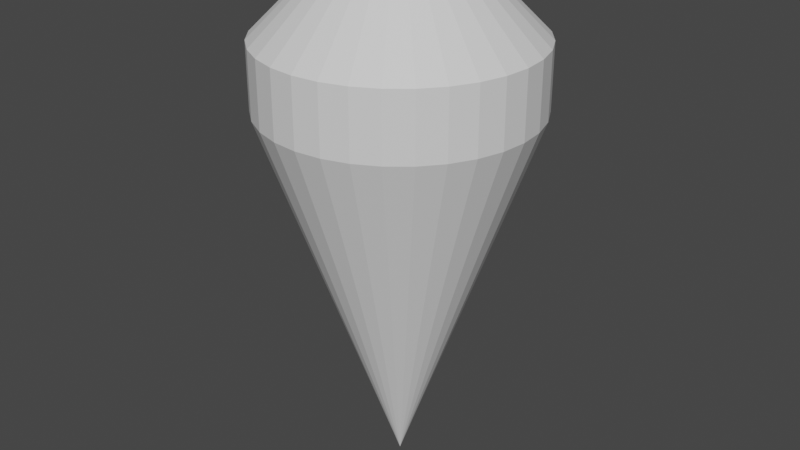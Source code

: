 # Source: PointerModel.blend  (saved by Blender 2.91.10; exported with 4.5.12 LTS)
import bpy
from mathutils import Matrix  # noqa: F401  (used for matrix-valued properties, if any)

bpy.ops.wm.read_factory_settings(use_empty=True)
scene = bpy.context.scene
scene.name = 'Scene'

# ---- collections
col_collection = bpy.data.collections.new('Collection'); scene.collection.children.link(col_collection)

# ---- materials (node trees are filled in below, after node groups)
mat_pointer = bpy.data.materials.new('pointer')
mat_pointer.use_transparent_shadow = False

# ---- material node trees
mat_pointer.use_nodes = True; mat_pointer.node_tree.nodes.clear()
_N = mat_pointer.node_tree.nodes; _L = mat_pointer.node_tree.links
n0 = _N.new('ShaderNodeBsdfPrincipled'); n0.name = 'Principled BSDF'; n0.location = (10, 300)
n0.distribution = 'GGX'
n0.subsurface_method = 'BURLEY'
n0.inputs[3].default_value = 1.45
n0.inputs[27].default_value = (0.0, 0.0, 0.0, 1.0)
n0.inputs[28].default_value = 1.0
n1 = _N.new('ShaderNodeOutputMaterial'); n1.name = 'Material Output'; n1.location = (300, 300)
_L.new(n0.outputs[0], n1.inputs[0])
n1.is_active_output = True

# ---- world
world_world = bpy.data.worlds.new('World'); scene.world = world_world
world_world.use_nodes = True; world_world.node_tree.nodes.clear()
_N = world_world.node_tree.nodes; _L = world_world.node_tree.links
n0 = _N.new('ShaderNodeOutputWorld'); n0.name = 'World Output'; n0.location = (300, 300)
n1 = _N.new('ShaderNodeBackground'); n1.name = 'Background'; n1.location = (10, 300)
n1.inputs[0].default_value = (0.05088, 0.05088, 0.05088, 1.0)
_L.new(n1.outputs[0], n0.inputs[0])
n0.is_active_output = True
world_world.color = (0.05088, 0.05088, 0.05088)
world_world.use_sun_shadow = False
world_world.sun_shadow_jitter_overblur = 0.0

# ---- meshes
me_cone = bpy.data.meshes.new('Cone')
me_cone.from_pydata([(2.021e-07, -0.7024, -1.0), (-0.137, -0.6889, -1.0), (-0.2688, -0.6489, -1.0), (-0.3902, -0.584, -1.0), (-0.4967, -0.4967, -1.0), (-0.584, -0.3902, -1.0), (-0.6489, -0.2688, -1.0), (-0.6889, -0.137, -1.0), (-0.7024, 3.594e-07, -1.0), (-0.6889, 0.137, -1.0), (-0.6489, 0.2688, -1.0), (-0.584, 0.3902, -1.0), (-0.4967, 0.4967, -1.0), (-0.3902, 0.584, -1.0), (-0.2688, 0.6489, -1.0), (-0.137, 0.6889, -1.0), (4.31e-07, 0.7024, -1.0), (0.137, 0.6889, -1.0), (0.2688, 0.6489, -1.0), (0.3902, 0.584, -1.0), (0.4967, 0.4967, -1.0), (0.584, 0.3902, -1.0), (0.6489, 0.2688, -1.0), (0.6889, 0.137, -1.0), (0.7024, -2.658e-07, -1.0), (0.6889, -0.137, -1.0), (0.6489, -0.2688, -1.0), (0.584, -0.3902, -1.0), (0.4967, -0.4967, -1.0), (0.3902, -0.584, -1.0), (0.2688, -0.6489, -1.0), (0.137, -0.6889, -1.0), (0.0, 0.0, 1.0), (3.39e-07, -0.2981, -1.742), (2.548e-07, -0.7024, -1.34), (-0.137, -0.6889, -1.34), (-0.05816, -0.2924, -1.742), (-0.2688, -0.6489, -1.34), (-0.1141, -0.2754, -1.742), (-0.3902, -0.584, -1.34), (-0.1656, -0.2479, -1.742), (-0.4967, -0.4967, -1.34), (-0.2108, -0.2108, -1.742), (-0.584, -0.3902, -1.34), (-0.2479, -0.1656, -1.742), (-0.6489, -0.2688, -1.34), (-0.2754, -0.1141, -1.742), (-0.6889, -0.137, -1.34), (-0.2924, -0.05816, -1.742), (-0.7024, 3.594e-07, -1.34), (-0.2981, 2.794e-07, -1.742), (-0.6889, 0.137, -1.34), (-0.2924, 0.05816, -1.742), (-0.6489, 0.2688, -1.34), (-0.2754, 0.1141, -1.742), (-0.584, 0.3902, -1.34), (-0.2479, 0.1656, -1.742), (-0.4967, 0.4967, -1.34), (-0.2108, 0.2108, -1.742), (-0.3902, 0.584, -1.34), (-0.1656, 0.2479, -1.742), (-0.2688, 0.6489, -1.34), (-0.1141, 0.2754, -1.742), (-0.137, 0.6889, -1.34), (-0.05816, 0.2924, -1.742), (4.836e-07, 0.7024, -1.34), (3.353e-07, 0.2981, -1.742), (0.137, 0.6889, -1.34), (0.05816, 0.2924, -1.742), (0.2688, 0.6489, -1.34), (0.1141, 0.2754, -1.742), (0.3902, 0.584, -1.34), (0.1656, 0.2479, -1.742), (0.4967, 0.4967, -1.34), (0.2108, 0.2108, -1.742), (0.584, 0.3902, -1.34), (0.2479, 0.1656, -1.742), (0.6489, 0.2688, -1.34), (0.2754, 0.1141, -1.742), (0.6889, 0.137, -1.34), (0.2924, 0.05816, -1.742), (0.7024, -2.658e-07, -1.34), (0.2981, -2.757e-07, -1.742), (0.6889, -0.137, -1.34), (0.2924, -0.05816, -1.742), (0.6489, -0.2688, -1.34), (0.2754, -0.1141, -1.742), (0.584, -0.3902, -1.34), (0.2479, -0.1656, -1.742), (0.4967, -0.4967, -1.34), (0.2108, -0.2108, -1.742), (0.3902, -0.584, -1.34), (0.1656, -0.2479, -1.742), (0.2688, -0.6489, -1.34), (0.1141, -0.2754, -1.742), (0.137, -0.6889, -1.34), (0.05816, -0.2924, -1.742)], [], [(0, 32, 1), (1, 32, 2), (2, 32, 3), (3, 32, 4), (4, 32, 5), (5, 32, 6), (6, 32, 7), (7, 32, 8), (8, 32, 9), (9, 32, 10), (10, 32, 11), (11, 32, 12), (12, 32, 13), (13, 32, 14), (14, 32, 15), (15, 32, 16), (16, 32, 17), (17, 32, 18), (18, 32, 19), (19, 32, 20), (20, 32, 21), (21, 32, 22), (22, 32, 23), (23, 32, 24), (24, 32, 25), (25, 32, 26), (26, 32, 27), (27, 32, 28), (28, 32, 29), (29, 32, 30), (7, 8, 49, 47), (30, 32, 31), (31, 32, 0), (31, 0, 34, 95), (33, 36, 38, 40, 42, 44, 46, 48, 50, 52, 54, 56, 58, 60, 62, 64, 66, 68, 70, 72, 74, 76, 78, 80, 82, 84, 86, 88, 90, 92, 94, 96), (14, 15, 63, 61), (21, 22, 77, 75), (28, 29, 91, 89), (8, 9, 51, 49), (15, 16, 65, 63), (22, 23, 79, 77), (2, 3, 39, 37), (29, 30, 93, 91), (9, 10, 53, 51), (16, 17, 67, 65), (23, 24, 81, 79), (3, 4, 41, 39), (30, 31, 95, 93), (10, 11, 55, 53), (17, 18, 69, 67), (24, 25, 83, 81), (4, 5, 43, 41), (11, 12, 57, 55), (18, 19, 71, 69), (25, 26, 85, 83), (5, 6, 45, 43), (1, 2, 37, 35), (12, 13, 59, 57), (19, 20, 73, 71), (26, 27, 87, 85), (6, 7, 47, 45), (13, 14, 61, 59), (20, 21, 75, 73), (27, 28, 89, 87), (34, 35, 36, 33), (35, 37, 38, 36), (37, 39, 40, 38), (39, 41, 42, 40), (41, 43, 44, 42), (43, 45, 46, 44), (45, 47, 48, 46), (47, 49, 50, 48), (49, 51, 52, 50), (51, 53, 54, 52), (53, 55, 56, 54), (55, 57, 58, 56), (57, 59, 60, 58), (59, 61, 62, 60), (61, 63, 64, 62), (63, 65, 66, 64), (65, 67, 68, 66), (67, 69, 70, 68), (69, 71, 72, 70), (71, 73, 74, 72), (73, 75, 76, 74), (75, 77, 78, 76), (77, 79, 80, 78), (79, 81, 82, 80), (81, 83, 84, 82), (83, 85, 86, 84), (85, 87, 88, 86), (87, 89, 90, 88), (89, 91, 92, 90), (91, 93, 94, 92), (93, 95, 96, 94), (95, 34, 33, 96), (0, 1, 35, 34)])
_uv = me_cone.uv_layers.new(name='UVMap')
_uv.uv.foreach_set('vector', [0.25, 0.49, 0.25, 0.25, 0.2968, 0.4854, 0.2968, 0.4854, 0.25, 0.25, 0.3418, 0.4717, 0.3418, 0.4717, 0.25, 0.25, 0.3833, 0.4496, 0.3833, 0.4496, 0.25, 0.25, 0.4197, 0.4197, 0.4197, 0.4197, 0.25, 0.25, 0.4496, 0.3833, 0.4496, 0.3833, 0.25, 0.25, 0.4717, 0.3418, 0.4717, 0.3418, 0.25, 0.25, 0.4854, 0.2968, 0.4854, 0.2968, 0.25, 0.25, 0.49, 0.25, 0.49, 0.25, 0.25, 0.25, 0.4854, 0.2032, 0.4854, 0.2032, 0.25, 0.25, 0.4717, 0.1582, 0.4717, 0.1582, 0.25, 0.25, 0.4496, 0.1167, 0.4496, 0.1167, 0.25, 0.25, 0.4197, 0.08029, 0.4197, 0.08029, 0.25, 0.25, 0.3833, 0.05045, 0.3833, 0.05045, 0.25, 0.25, 0.3418, 0.02827, 0.3418, 0.02827, 0.25, 0.25, 0.2968, 0.01461, 0.2968, 0.01461, 0.25, 0.25, 0.25, 0.01, 0.25, 0.01, 0.25, 0.25, 0.2032, 0.01461, 0.2032, 0.01461, 0.25, 0.25, 0.1582, 0.02827, 0.1582, 0.02827, 0.25, 0.25, 0.1167, 0.05045, 0.1167, 0.05045, 0.25, 0.25, 0.08029, 0.08029, 0.08029, 0.08029, 0.25, 0.25, 0.05045, 0.1167, 0.05045, 0.1167, 0.25, 0.25, 0.02827, 0.1582, 0.02827, 0.1582, 0.25, 0.25, 0.01461, 0.2032, 0.01461, 0.2032, 0.25, 0.25, 0.01, 0.25, 0.01, 0.25, 0.25, 0.25, 0.01461, 0.2968, 0.01461, 0.2968, 0.25, 0.25, 0.02827, 0.3418, 0.02827, 0.3418, 0.25, 0.25, 0.05045, 0.3833, 0.05045, 0.3833, 0.25, 0.25, 0.08029, 0.4197, 0.08029, 0.4197, 0.25, 0.25, 0.1167, 0.4496, 0.1167, 0.4496, 0.25, 0.25, 0.1582, 0.4717, 0.4854, 0.2968, 0.49, 0.25, 0.49, 0.25, 0.4854, 0.2968, 0.1582, 0.4717, 0.25, 0.25, 0.2032, 0.4854, 0.2032, 0.4854, 0.25, 0.25, 0.25, 0.49, 0.2032, 0.4854, 0.25, 0.49, 0.25, 0.49, 0.2032, 0.4854, 0.75, 0.3519, 0.7699, 0.3499, 0.789, 0.3441, 0.8066, 0.3347, 0.822, 0.322, 0.8347, 0.3066, 0.8441, 0.289, 0.8499, 0.2699, 0.8519, 0.25, 0.8499, 0.2301, 0.8441, 0.211, 0.8347, 0.1934, 0.822, 0.178, 0.8066, 0.1653, 0.789, 0.1559, 0.7699, 0.1501, 0.75, 0.1481, 0.7301, 0.1501, 0.711, 0.1559, 0.6934, 0.1653, 0.678, 0.178, 0.6653, 0.1934, 0.6559, 0.211, 0.6501, 0.2301, 0.6481, 0.25, 0.6501, 0.2699, 0.6559, 0.289, 0.6653, 0.3066, 0.678, 0.322, 0.6934, 0.3347, 0.711, 0.3441, 0.7301, 0.3499, 0.3418, 0.02827, 0.2968, 0.01461, 0.2968, 0.01461, 0.3418, 0.02827, 0.05045, 0.1167, 0.02827, 0.1582, 0.02827, 0.1582, 0.05045, 0.1167, 0.08029, 0.4197, 0.1167, 0.4496, 0.1167, 0.4496, 0.08029, 0.4197, 0.49, 0.25, 0.4854, 0.2032, 0.4854, 0.2032, 0.49, 0.25, 0.2968, 0.01461, 0.25, 0.01, 0.25, 0.01, 0.2968, 0.01461, 0.02827, 0.1582, 0.01461, 0.2032, 0.01461, 0.2032, 0.02827, 0.1582, 0.3418, 0.4717, 0.3833, 0.4496, 0.3833, 0.4496, 0.3418, 0.4717, 0.1167, 0.4496, 0.1582, 0.4717, 0.1582, 0.4717, 0.1167, 0.4496, 0.4854, 0.2032, 0.4717, 0.1582, 0.4717, 0.1582, 0.4854, 0.2032, 0.25, 0.01, 0.2032, 0.01461, 0.2032, 0.01461, 0.25, 0.01, 0.01461, 0.2032, 0.01, 0.25, 0.01, 0.25, 0.01461, 0.2032, 0.3833, 0.4496, 0.4197, 0.4197, 0.4197, 0.4197, 0.3833, 0.4496, 0.1582, 0.4717, 0.2032, 0.4854, 0.2032, 0.4854, 0.1582, 0.4717, 0.4717, 0.1582, 0.4496, 0.1167, 0.4496, 0.1167, 0.4717, 0.1582, 0.2032, 0.01461, 0.1582, 0.02827, 0.1582, 0.02827, 0.2032, 0.01461, 0.01, 0.25, 0.01461, 0.2968, 0.01461, 0.2968, 0.01, 0.25, 0.4197, 0.4197, 0.4496, 0.3833, 0.4496, 0.3833, 0.4197, 0.4197, 0.4496, 0.1167, 0.4197, 0.08029, 0.4197, 0.08029, 0.4496, 0.1167, 0.1582, 0.02827, 0.1167, 0.05045, 0.1167, 0.05045, 0.1582, 0.02827, 0.01461, 0.2968, 0.02827, 0.3418, 0.02827, 0.3418, 0.01461, 0.2968, 0.4496, 0.3833, 0.4717, 0.3418, 0.4717, 0.3418, 0.4496, 0.3833, 0.2968, 0.4854, 0.3418, 0.4717, 0.3418, 0.4717, 0.2968, 0.4854, 0.4197, 0.08029, 0.3833, 0.05045, 0.3833, 0.05045, 0.4197, 0.08029, 0.1167, 0.05045, 0.08029, 0.08029, 0.08029, 0.08029, 0.1167, 0.05045, 0.02827, 0.3418, 0.05045, 0.3833, 0.05045, 0.3833, 0.02827, 0.3418, 0.4717, 0.3418, 0.4854, 0.2968, 0.4854, 0.2968, 0.4717, 0.3418, 0.3833, 0.05045, 0.3418, 0.02827, 0.3418, 0.02827, 0.3833, 0.05045, 0.08029, 0.08029, 0.05045, 0.1167, 0.05045, 0.1167, 0.08029, 0.08029, 0.05045, 0.3833, 0.08029, 0.4197, 0.08029, 0.4197, 0.05045, 0.3833, 0.25, 0.49, 0.2968, 0.4854, 0.2833, 0.4867, 0.2635, 0.4887, 0.2968, 0.4854, 0.3418, 0.4717, 0.3289, 0.4757, 0.3098, 0.4815, 0.3418, 0.4717, 0.3833, 0.4496, 0.3714, 0.4559, 0.3538, 0.4653, 0.3833, 0.4496, 0.4197, 0.4197, 0.4092, 0.4283, 0.3938, 0.441, 0.4197, 0.4197, 0.4496, 0.3833, 0.441, 0.3938, 0.4283, 0.4092, 0.4496, 0.3833, 0.4717, 0.3418, 0.4653, 0.3538, 0.4559, 0.3714, 0.4717, 0.3418, 0.4854, 0.2968, 0.4815, 0.3098, 0.4757, 0.3289, 0.4854, 0.2968, 0.49, 0.25, 0.4887, 0.2635, 0.4867, 0.2833, 0.49, 0.25, 0.4854, 0.2032, 0.4867, 0.2167, 0.4887, 0.2365, 0.4854, 0.2032, 0.4717, 0.1582, 0.4757, 0.1711, 0.4815, 0.1902, 0.4717, 0.1582, 0.4496, 0.1167, 0.4559, 0.1286, 0.4653, 0.1462, 0.4496, 0.1167, 0.4197, 0.08029, 0.4283, 0.09076, 0.441, 0.1062, 0.4197, 0.08029, 0.3833, 0.05045, 0.3938, 0.05904, 0.4092, 0.07171, 0.3833, 0.05045, 0.3418, 0.02827, 0.3538, 0.03465, 0.3714, 0.04407, 0.3418, 0.02827, 0.2968, 0.01461, 0.3098, 0.01854, 0.3289, 0.02434, 0.2968, 0.01461, 0.25, 0.01, 0.2635, 0.01133, 0.2833, 0.01328, 0.25, 0.01, 0.2032, 0.01461, 0.2167, 0.01328, 0.2365, 0.01133, 0.2032, 0.01461, 0.1582, 0.02827, 0.1711, 0.02434, 0.1902, 0.01854, 0.1582, 0.02827, 0.1167, 0.05045, 0.1286, 0.04407, 0.1462, 0.03465, 0.1167, 0.05045, 0.08029, 0.08029, 0.09076, 0.07171, 0.1062, 0.05904, 0.08029, 0.08029, 0.05045, 0.1167, 0.05904, 0.1062, 0.07171, 0.09076, 0.05045, 0.1167, 0.02827, 0.1582, 0.03465, 0.1462, 0.04406, 0.1286, 0.02827, 0.1582, 0.01461, 0.2032, 0.01854, 0.1902, 0.02434, 0.1711, 0.01461, 0.2032, 0.01, 0.25, 0.01133, 0.2365, 0.01328, 0.2167, 0.01, 0.25, 0.01461, 0.2968, 0.01328, 0.2833, 0.01133, 0.2635, 0.01461, 0.2968, 0.02827, 0.3418, 0.02434, 0.3289, 0.01854, 0.3098, 0.02827, 0.3418, 0.05045, 0.3833, 0.04407, 0.3714, 0.03465, 0.3538, 0.05045, 0.3833, 0.08029, 0.4197, 0.07171, 0.4092, 0.05904, 0.3938, 0.08029, 0.4197, 0.1167, 0.4496, 0.1062, 0.441, 0.09076, 0.4283, 0.1167, 0.4496, 0.1582, 0.4717, 0.1462, 0.4653, 0.1286, 0.4559, 0.1582, 0.4717, 0.2032, 0.4854, 0.1902, 0.4815, 0.1711, 0.4757, 0.2032, 0.4854, 0.25, 0.49, 0.2365, 0.4887, 0.2167, 0.4867, 0.25, 0.49, 0.2968, 0.4854, 0.2968, 0.4854, 0.25, 0.49])
me_cone.materials.append(mat_pointer)
me_cone.use_remesh_fix_poles = True
me_cone.use_remesh_preserve_attributes = False
me_cone.use_mirror_vertex_groups = False
me_cone.update()

# ---- objects
ob_cone = bpy.data.objects.new('Cone', me_cone)

# ---- transforms, parenting, visibility, modifiers, constraints
ob_cone.location = (0.0, 0.0, 1.0)
ob_cone.rotation_euler = (3.142, -0.0, 0.0)
ob_cone.lineart.crease_threshold = 0.0

# ---- collection membership
col_collection.objects.link(ob_cone)

# ---- scene / render settings (as saved in the file)
scene.frame_start = 1; scene.frame_end = 250; scene.frame_set(1)
scene.render.engine = 'BLENDER_EEVEE_NEXT'
scene.cycles.use_denoising = False
scene.cycles.samples = 128
scene.cycles.sampling_pattern = 'TABULATED_SOBOL'
scene.cycles.use_adaptive_sampling = False
scene.cycles.use_light_tree = False
scene.view_settings.view_transform = 'Filmic'
bpy.context.view_layer.update()

# ---- added for rendering (the .blend has no active camera and no usable light): camera, sun
cam_auto = bpy.data.cameras.new('AutoCamera')
cam_auto.lens = 50.0
cam_auto.sensor_width = 36.0
cam_auto.clip_end = 1000.0
ob_auto_camera = bpy.data.objects.new('AutoCamera', cam_auto)
scene.collection.objects.link(ob_auto_camera)
ob_auto_camera.location = (3.13292, -3.7595, 3.87737)
ob_auto_camera.rotation_euler = (1.09748, -7.21219e-08, 0.694738)
scene.camera = ob_auto_camera
light_auto_sun = bpy.data.lights.new('AutoSun', 'SUN')
light_auto_sun.energy = 3.0
light_auto_sun.angle = 0.0523599
ob_auto_sun = bpy.data.objects.new('AutoSun', light_auto_sun)
scene.collection.objects.link(ob_auto_sun)
ob_auto_sun.rotation_euler = (0.872665, 0.174533, 0.523599)
bpy.context.view_layer.update()
